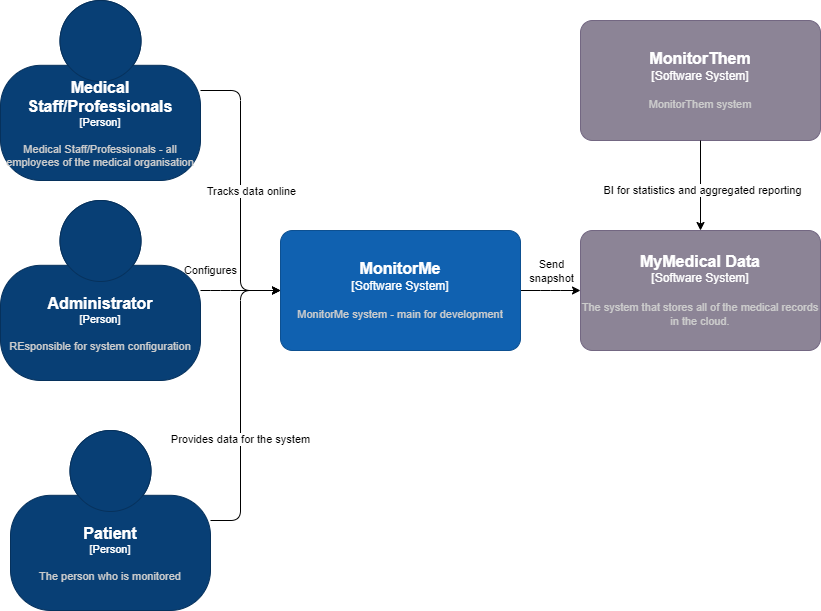

The diagram above was exported from draw.io. Its source (the exported page's mxGraphModel, read from the mxfile embedded in the PNG):
<mxGraphModel dx="1779" dy="1139" grid="1" gridSize="10" guides="1" tooltips="1" connect="1" arrows="1" fold="1" page="1" pageScale="1" pageWidth="850" pageHeight="1100" math="0" shadow="0">
  <root>
    <mxCell id="0" />
    <mxCell id="1" parent="0" />
    <mxCell id="16" style="edgeStyle=orthogonalEdgeStyle;html=1;entryX=0;entryY=0.5;entryDx=0;entryDy=0;entryPerimeter=0;" edge="1" parent="1" source="7" target="8">
      <mxGeometry relative="1" as="geometry" />
    </mxCell>
    <mxCell id="21" value="Tracks data online" style="edgeLabel;html=1;align=center;verticalAlign=middle;resizable=0;points=[];" vertex="1" connectable="0" parent="16">
      <mxGeometry x="0.2286" relative="1" as="geometry">
        <mxPoint x="10" y="-32" as="offset" />
      </mxGeometry>
    </mxCell>
    <object placeholders="1" c4Name="Medical Staff/Professionals" c4Type="Person" c4Description="Medical Staff/Professionals - all employees of the medical organisation" label="&lt;font style=&quot;font-size: 16px&quot;&gt;&lt;b&gt;%c4Name%&lt;/b&gt;&lt;/font&gt;&lt;div&gt;[%c4Type%]&lt;/div&gt;&lt;br&gt;&lt;div&gt;&lt;font style=&quot;font-size: 11px&quot;&gt;&lt;font color=&quot;#cccccc&quot;&gt;%c4Description%&lt;/font&gt;&lt;/div&gt;" id="7">
      <mxCell style="html=1;fontSize=11;dashed=0;whiteSpace=wrap;fillColor=#083F75;strokeColor=#06315C;fontColor=#ffffff;shape=mxgraph.c4.person2;align=center;metaEdit=1;points=[[0.5,0,0],[1,0.5,0],[1,0.75,0],[0.75,1,0],[0.5,1,0],[0.25,1,0],[0,0.75,0],[0,0.5,0]];resizable=0;" vertex="1" parent="1">
        <mxGeometry x="10" y="270" width="200" height="180" as="geometry" />
      </mxCell>
    </object>
    <mxCell id="20" style="edgeStyle=orthogonalEdgeStyle;html=1;" edge="1" parent="1" source="8" target="14">
      <mxGeometry relative="1" as="geometry">
        <Array as="points">
          <mxPoint x="560" y="560" />
          <mxPoint x="560" y="560" />
        </Array>
      </mxGeometry>
    </mxCell>
    <mxCell id="23" value="Send &lt;br&gt;snapshot" style="edgeLabel;html=1;align=center;verticalAlign=middle;resizable=0;points=[];" vertex="1" connectable="0" parent="20">
      <mxGeometry x="0.263" relative="1" as="geometry">
        <mxPoint x="-8" y="-20" as="offset" />
      </mxGeometry>
    </mxCell>
    <object placeholders="1" c4Name="MonitorMe" c4Type="Software System" c4Description="MonitorMe system - main for development" label="&lt;font style=&quot;font-size: 16px&quot;&gt;&lt;b&gt;%c4Name%&lt;/b&gt;&lt;/font&gt;&lt;div&gt;[%c4Type%]&lt;/div&gt;&lt;br&gt;&lt;div&gt;&lt;font style=&quot;font-size: 11px&quot;&gt;&lt;font color=&quot;#cccccc&quot;&gt;%c4Description%&lt;/font&gt;&lt;/div&gt;" id="8">
      <mxCell style="rounded=1;whiteSpace=wrap;html=1;labelBackgroundColor=none;fillColor=#1061B0;fontColor=#ffffff;align=center;arcSize=10;strokeColor=#0D5091;metaEdit=1;resizable=0;points=[[0.25,0,0],[0.5,0,0],[0.75,0,0],[1,0.25,0],[1,0.5,0],[1,0.75,0],[0.75,1,0],[0.5,1,0],[0.25,1,0],[0,0.75,0],[0,0.5,0],[0,0.25,0]];" vertex="1" parent="1">
        <mxGeometry x="290" y="500" width="240" height="120" as="geometry" />
      </mxCell>
    </object>
    <mxCell id="17" value="Configures" style="edgeStyle=orthogonalEdgeStyle;html=1;" edge="1" parent="1" source="11" target="8">
      <mxGeometry x="-0.75" y="20" relative="1" as="geometry">
        <Array as="points">
          <mxPoint x="230" y="560" />
          <mxPoint x="230" y="560" />
        </Array>
        <mxPoint as="offset" />
      </mxGeometry>
    </mxCell>
    <object placeholders="1" c4Name="Administrator" c4Type="Person" c4Description="REsponsible for system configuration" label="&lt;font style=&quot;font-size: 16px&quot;&gt;&lt;b&gt;%c4Name%&lt;/b&gt;&lt;/font&gt;&lt;div&gt;[%c4Type%]&lt;/div&gt;&lt;br&gt;&lt;div&gt;&lt;font style=&quot;font-size: 11px&quot;&gt;&lt;font color=&quot;#cccccc&quot;&gt;%c4Description%&lt;/font&gt;&lt;/div&gt;" id="11">
      <mxCell style="html=1;fontSize=11;dashed=0;whiteSpace=wrap;fillColor=#083F75;strokeColor=#06315C;fontColor=#ffffff;shape=mxgraph.c4.person2;align=center;metaEdit=1;points=[[0.5,0,0],[1,0.5,0],[1,0.75,0],[0.75,1,0],[0.5,1,0],[0.25,1,0],[0,0.75,0],[0,0.5,0]];resizable=0;" vertex="1" parent="1">
        <mxGeometry x="10" y="470" width="200" height="180" as="geometry" />
      </mxCell>
    </object>
    <mxCell id="18" style="edgeStyle=orthogonalEdgeStyle;html=1;entryX=0;entryY=0.5;entryDx=0;entryDy=0;entryPerimeter=0;" edge="1" parent="1" source="12" target="8">
      <mxGeometry relative="1" as="geometry">
        <Array as="points">
          <mxPoint x="250" y="790" />
          <mxPoint x="250" y="560" />
        </Array>
      </mxGeometry>
    </mxCell>
    <mxCell id="22" value="Provides data for the system" style="edgeLabel;html=1;align=center;verticalAlign=middle;resizable=0;points=[];" vertex="1" connectable="0" parent="18">
      <mxGeometry x="-0.2533" y="1" relative="1" as="geometry">
        <mxPoint as="offset" />
      </mxGeometry>
    </mxCell>
    <object placeholders="1" c4Name="Patient" c4Type="Person" c4Description="The person who is monitored" label="&lt;font style=&quot;font-size: 16px&quot;&gt;&lt;b&gt;%c4Name%&lt;/b&gt;&lt;/font&gt;&lt;div&gt;[%c4Type%]&lt;/div&gt;&lt;br&gt;&lt;div&gt;&lt;font style=&quot;font-size: 11px&quot;&gt;&lt;font color=&quot;#cccccc&quot;&gt;%c4Description%&lt;/font&gt;&lt;/div&gt;" id="12">
      <mxCell style="html=1;fontSize=11;dashed=0;whiteSpace=wrap;fillColor=#083F75;strokeColor=#06315C;fontColor=#ffffff;shape=mxgraph.c4.person2;align=center;metaEdit=1;points=[[0.5,0,0],[1,0.5,0],[1,0.75,0],[0.75,1,0],[0.5,1,0],[0.25,1,0],[0,0.75,0],[0,0.5,0]];resizable=0;" vertex="1" parent="1">
        <mxGeometry x="20" y="700" width="200" height="180" as="geometry" />
      </mxCell>
    </object>
    <object placeholders="1" c4Name="MonitorThem" c4Type="Software System" c4Description="MonitorThem system" label="&lt;font style=&quot;font-size: 16px&quot;&gt;&lt;b&gt;%c4Name%&lt;/b&gt;&lt;/font&gt;&lt;div&gt;[%c4Type%]&lt;/div&gt;&lt;br&gt;&lt;div&gt;&lt;font style=&quot;font-size: 11px&quot;&gt;&lt;font color=&quot;#cccccc&quot;&gt;%c4Description%&lt;/font&gt;&lt;/div&gt;" id="13">
      <mxCell style="rounded=1;whiteSpace=wrap;html=1;labelBackgroundColor=none;fillColor=#8C8496;fontColor=#ffffff;align=center;arcSize=10;strokeColor=#736782;metaEdit=1;resizable=0;points=[[0.25,0,0],[0.5,0,0],[0.75,0,0],[1,0.25,0],[1,0.5,0],[1,0.75,0],[0.75,1,0],[0.5,1,0],[0.25,1,0],[0,0.75,0],[0,0.5,0],[0,0.25,0]];" vertex="1" parent="1">
        <mxGeometry x="590" y="290" width="240" height="120" as="geometry" />
      </mxCell>
    </object>
    <mxCell id="19" style="edgeStyle=orthogonalEdgeStyle;html=1;exitX=0.5;exitY=1;exitDx=0;exitDy=0;exitPerimeter=0;" edge="1" parent="1" source="13" target="14">
      <mxGeometry relative="1" as="geometry" />
    </mxCell>
    <mxCell id="24" value="BI for statistics and aggregated reporting" style="edgeLabel;html=1;align=center;verticalAlign=middle;resizable=0;points=[];" vertex="1" connectable="0" parent="19">
      <mxGeometry x="0.0889" y="1" relative="1" as="geometry">
        <mxPoint as="offset" />
      </mxGeometry>
    </mxCell>
    <object placeholders="1" c4Name="MyMedical Data" c4Type="Software System" c4Description="The system that stores all of the medical records in the cloud." label="&lt;font style=&quot;font-size: 16px&quot;&gt;&lt;b&gt;%c4Name%&lt;/b&gt;&lt;/font&gt;&lt;div&gt;[%c4Type%]&lt;/div&gt;&lt;br&gt;&lt;div&gt;&lt;font style=&quot;font-size: 11px&quot;&gt;&lt;font color=&quot;#cccccc&quot;&gt;%c4Description%&lt;/font&gt;&lt;/div&gt;" id="14">
      <mxCell style="rounded=1;whiteSpace=wrap;html=1;labelBackgroundColor=none;fillColor=#8C8496;fontColor=#ffffff;align=center;arcSize=10;strokeColor=#736782;metaEdit=1;resizable=0;points=[[0.25,0,0],[0.5,0,0],[0.75,0,0],[1,0.25,0],[1,0.5,0],[1,0.75,0],[0.75,1,0],[0.5,1,0],[0.25,1,0],[0,0.75,0],[0,0.5,0],[0,0.25,0]];" vertex="1" parent="1">
        <mxGeometry x="590" y="500" width="240" height="120" as="geometry" />
      </mxCell>
    </object>
  </root>
</mxGraphModel>